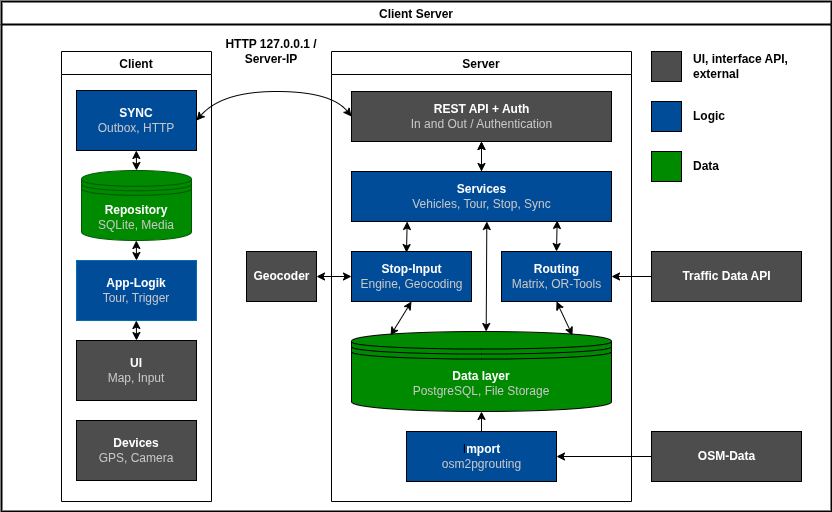

The diagram above was exported from draw.io. Its source (the exported page's mxGraphModel, read from the mxfile embedded in the PNG):
<mxGraphModel dx="1265" dy="517" grid="1" gridSize="10" guides="1" tooltips="1" connect="1" arrows="1" fold="1" page="1" pageScale="1" pageWidth="850" pageHeight="1100" background="#FFFFFF" math="0" shadow="0">
  <root>
    <mxCell id="0" />
    <mxCell id="1" parent="0" />
    <mxCell id="8" value="Client Server" style="swimlane;rounded=0;strokeWidth=2;swimlaneLine=1;strokeColor=#000000;" parent="1" vertex="1">
      <mxGeometry x="10" y="10" width="830" height="510" as="geometry" />
    </mxCell>
    <mxCell id="11" value="Server" style="swimlane;strokeColor=#000000;" parent="8" vertex="1">
      <mxGeometry x="330" y="50" width="300" height="450" as="geometry" />
    </mxCell>
    <mxCell id="12" value="&lt;b&gt;&lt;font color=&quot;#ffffff&quot;&gt;REST API + Auth&lt;/font&gt;&lt;/b&gt;&lt;br&gt;&lt;font color=&quot;#c7c7c7&quot;&gt;In and Out / Authentication&lt;/font&gt;" style="html=1;fillColor=#4D4D4D;" parent="11" vertex="1">
      <mxGeometry x="20" y="40" width="260" height="50" as="geometry" />
    </mxCell>
    <mxCell id="15" value="&lt;font color=&quot;#ffffff&quot;&gt;&lt;b&gt;Routing&lt;/b&gt;&lt;/font&gt;&lt;br&gt;&lt;font color=&quot;#c7c7c7&quot;&gt;Matrix, OR-Tools&lt;/font&gt;" style="html=1;fillColor=#004C99;" parent="11" vertex="1">
      <mxGeometry x="170" y="200" width="110" height="50" as="geometry" />
    </mxCell>
    <mxCell id="28" value="&lt;font color=&quot;#ffffff&quot;&gt;&lt;b&gt;Data layer&lt;/b&gt;&lt;/font&gt;&lt;br&gt;&lt;font color=&quot;#c7c7c7&quot;&gt;PostgreSQL, File Storage&lt;/font&gt;" style="shape=datastore;whiteSpace=wrap;html=1;fillColor=#008A00;" parent="11" vertex="1">
      <mxGeometry x="20" y="280" width="260" height="80" as="geometry" />
    </mxCell>
    <mxCell id="29" value="" style="endArrow=classic;startArrow=classic;html=1;entryX=0.5;entryY=1;entryDx=0;entryDy=0;exitX=0.85;exitY=0.05;exitDx=0;exitDy=0;strokeColor=#000000;exitPerimeter=0;" parent="11" source="28" target="15" edge="1">
      <mxGeometry width="50" height="50" relative="1" as="geometry">
        <mxPoint x="-110" y="260" as="sourcePoint" />
        <mxPoint x="-60" y="210" as="targetPoint" />
      </mxGeometry>
    </mxCell>
    <mxCell id="40" value="" style="edgeStyle=none;html=1;fontColor=#C7C7C7;" parent="11" source="39" target="12" edge="1">
      <mxGeometry relative="1" as="geometry" />
    </mxCell>
    <mxCell id="39" value="&lt;b&gt;&lt;font color=&quot;#ffffff&quot;&gt;Services&lt;/font&gt;&lt;/b&gt;&lt;br&gt;&lt;font color=&quot;#c7c7c7&quot;&gt;Vehicles, Tour, Stop, Sync&lt;/font&gt;" style="html=1;fillColor=#004C99;" parent="11" vertex="1">
      <mxGeometry x="20" y="120" width="260" height="50" as="geometry" />
    </mxCell>
    <mxCell id="42" value="" style="endArrow=classic;startArrow=classic;html=1;strokeColor=#000000;fontColor=#C7C7C7;entryX=0.791;entryY=0.979;entryDx=0;entryDy=0;exitX=0.5;exitY=0;exitDx=0;exitDy=0;entryPerimeter=0;" parent="11" source="15" target="39" edge="1">
      <mxGeometry width="50" height="50" relative="1" as="geometry">
        <mxPoint x="120" y="210" as="sourcePoint" />
        <mxPoint x="170" y="160" as="targetPoint" />
      </mxGeometry>
    </mxCell>
    <mxCell id="43" value="" style="endArrow=classic;startArrow=classic;html=1;strokeColor=#000000;fontColor=#C7C7C7;entryX=0.5;entryY=1;entryDx=0;entryDy=0;exitX=0.5;exitY=0;exitDx=0;exitDy=0;" parent="11" source="39" target="12" edge="1">
      <mxGeometry width="50" height="50" relative="1" as="geometry">
        <mxPoint x="50" y="150" as="sourcePoint" />
        <mxPoint x="100" y="100" as="targetPoint" />
      </mxGeometry>
    </mxCell>
    <mxCell id="45" value="" style="edgeStyle=none;html=1;strokeColor=#000000;fontColor=#C7C7C7;endArrow=classic;endFill=1;exitX=0.5;exitY=0;exitDx=0;exitDy=0;entryX=0.5;entryY=1;entryDx=0;entryDy=0;" parent="11" source="44" target="28" edge="1">
      <mxGeometry relative="1" as="geometry">
        <mxPoint x="100" y="330" as="targetPoint" />
      </mxGeometry>
    </mxCell>
    <mxCell id="44" value="I&lt;b&gt;&lt;font color=&quot;#ffffff&quot;&gt;mport&lt;/font&gt;&lt;/b&gt;&lt;br&gt;&lt;font color=&quot;#c7c7c7&quot;&gt;osm2pgrouting&lt;/font&gt;" style="html=1;fillColor=#004C99;" parent="11" vertex="1">
      <mxGeometry x="75" y="380" width="150" height="50" as="geometry" />
    </mxCell>
    <mxCell id="50" value="&lt;font color=&quot;#ffffff&quot;&gt;&lt;b&gt;Stop-Input&lt;/b&gt;&lt;/font&gt;&lt;br&gt;&lt;font color=&quot;#c7c7c7&quot;&gt;Engine, Geocoding&lt;/font&gt;" style="html=1;fillColor=#004C99;" parent="11" vertex="1">
      <mxGeometry x="20" y="200" width="120" height="50" as="geometry" />
    </mxCell>
    <mxCell id="55" value="" style="endArrow=classic;startArrow=classic;html=1;strokeColor=#000000;fontColor=#C7C7C7;entryX=0.791;entryY=0.979;entryDx=0;entryDy=0;exitX=0.5;exitY=0;exitDx=0;exitDy=0;entryPerimeter=0;" parent="11" edge="1">
      <mxGeometry width="50" height="50" relative="1" as="geometry">
        <mxPoint x="75" y="201.05" as="sourcePoint" />
        <mxPoint x="75.65999999999997" y="170" as="targetPoint" />
      </mxGeometry>
    </mxCell>
    <mxCell id="57" value="" style="endArrow=classic;startArrow=classic;html=1;entryX=0.5;entryY=1;entryDx=0;entryDy=0;exitX=0.15;exitY=0.05;exitDx=0;exitDy=0;strokeColor=#000000;exitPerimeter=0;" parent="11" source="28" target="50" edge="1">
      <mxGeometry width="50" height="50" relative="1" as="geometry">
        <mxPoint x="48" y="280" as="sourcePoint" />
        <mxPoint x="123" y="250" as="targetPoint" />
      </mxGeometry>
    </mxCell>
    <mxCell id="84" value="" style="endArrow=classic;startArrow=classic;html=1;strokeColor=#000000;fontColor=#C7C7C7;entryX=0.791;entryY=0.979;entryDx=0;entryDy=0;exitX=0.518;exitY=0;exitDx=0;exitDy=0;entryPerimeter=0;exitPerimeter=0;" parent="11" source="28" edge="1">
      <mxGeometry width="50" height="50" relative="1" as="geometry">
        <mxPoint x="154.67000000000002" y="201.05" as="sourcePoint" />
        <mxPoint x="155.3300000000001" y="170.00000000000006" as="targetPoint" />
      </mxGeometry>
    </mxCell>
    <mxCell id="13" value="Client" style="swimlane;strokeColor=#000000;" parent="8" vertex="1">
      <mxGeometry x="60" y="50" width="150" height="450" as="geometry" />
    </mxCell>
    <mxCell id="27" value="&lt;b&gt;&lt;font color=&quot;#ffffff&quot;&gt;SYNC&lt;/font&gt;&lt;/b&gt;&lt;br&gt;&lt;font color=&quot;#c7c7c7&quot;&gt;Outbox, HTTP&lt;/font&gt;" style="rounded=0;whiteSpace=wrap;html=1;fillColor=#004C99;" parent="13" vertex="1">
      <mxGeometry x="15" y="39" width="120" height="60" as="geometry" />
    </mxCell>
    <mxCell id="31" value="&lt;b&gt;Repository&lt;/b&gt;&lt;br&gt;&lt;font color=&quot;#c7c7c7&quot;&gt;SQLite, Media&lt;/font&gt;" style="shape=datastore;whiteSpace=wrap;html=1;fillColor=#008a00;fontColor=#ffffff;strokeColor=#005700;" parent="13" vertex="1">
      <mxGeometry x="20" y="119" width="110" height="70" as="geometry" />
    </mxCell>
    <mxCell id="60" value="&lt;b&gt;&lt;font color=&quot;#ffffff&quot;&gt;App-Logik&lt;/font&gt;&lt;/b&gt;&lt;br&gt;&lt;font color=&quot;#c7c7c7&quot;&gt;Tour, Trigger&lt;/font&gt;" style="rounded=0;whiteSpace=wrap;html=1;fillColor=#004C99;fontColor=#ffffff;strokeColor=#006EAF;" parent="13" vertex="1">
      <mxGeometry x="15" y="209" width="120" height="60" as="geometry" />
    </mxCell>
    <mxCell id="63" value="&lt;b&gt;&lt;font color=&quot;#ffffff&quot;&gt;UI&lt;/font&gt;&lt;/b&gt;&lt;br&gt;&lt;font color=&quot;#c7c7c7&quot;&gt;Map, Input&lt;/font&gt;" style="rounded=0;whiteSpace=wrap;html=1;fillColor=#4D4D4D;" parent="13" vertex="1">
      <mxGeometry x="15" y="289" width="120" height="60" as="geometry" />
    </mxCell>
    <mxCell id="64" value="" style="endArrow=classic;startArrow=classic;html=1;strokeColor=#000000;fontColor=#C7C7C7;entryX=0.5;entryY=1;entryDx=0;entryDy=0;" parent="13" edge="1">
      <mxGeometry width="50" height="50" relative="1" as="geometry">
        <mxPoint x="75" y="119" as="sourcePoint" />
        <mxPoint x="74.78999999999999" y="99" as="targetPoint" />
      </mxGeometry>
    </mxCell>
    <mxCell id="65" value="" style="endArrow=classic;startArrow=classic;html=1;strokeColor=#000000;fontColor=#C7C7C7;entryX=0.5;entryY=1;entryDx=0;entryDy=0;" parent="13" edge="1">
      <mxGeometry width="50" height="50" relative="1" as="geometry">
        <mxPoint x="75" y="209.00000000000006" as="sourcePoint" />
        <mxPoint x="74.78999999999996" y="189" as="targetPoint" />
      </mxGeometry>
    </mxCell>
    <mxCell id="66" value="" style="endArrow=classic;startArrow=classic;html=1;strokeColor=#000000;fontColor=#C7C7C7;entryX=0.5;entryY=1;entryDx=0;entryDy=0;" parent="13" edge="1">
      <mxGeometry width="50" height="50" relative="1" as="geometry">
        <mxPoint x="75.01000000000002" y="289.00000000000006" as="sourcePoint" />
        <mxPoint x="74.79999999999998" y="269" as="targetPoint" />
      </mxGeometry>
    </mxCell>
    <mxCell id="75" value="&lt;font color=&quot;#ffffff&quot;&gt;&lt;b&gt;Devices&lt;/b&gt;&lt;/font&gt;&lt;br&gt;&lt;font color=&quot;#c7c7c7&quot;&gt;GPS, Camera&lt;/font&gt;" style="rounded=0;whiteSpace=wrap;html=1;fillColor=#4D4D4D;" parent="13" vertex="1">
      <mxGeometry x="15" y="369" width="120" height="60" as="geometry" />
    </mxCell>
    <mxCell id="34" value="" style="curved=1;endArrow=classic;html=1;exitX=0;exitY=0.5;exitDx=0;exitDy=0;entryX=1;entryY=0.5;entryDx=0;entryDy=0;strokeColor=#000000;endFill=1;startArrow=classic;startFill=1;" parent="8" source="12" target="27" edge="1">
      <mxGeometry x="0.1238" y="-7.13" width="50" height="50" relative="1" as="geometry">
        <Array as="points">
          <mxPoint x="330" y="90" />
          <mxPoint x="220" y="90" />
        </Array>
        <mxPoint x="300" y="280" as="sourcePoint" />
        <mxPoint x="350" y="230" as="targetPoint" />
      </mxGeometry>
    </mxCell>
    <mxCell id="35" value="&lt;font color=&quot;#000000&quot;&gt;&lt;b&gt;HTTP 127.0.0.1 / Server-IP&lt;/b&gt;&lt;/font&gt;" style="text;html=1;align=center;verticalAlign=middle;whiteSpace=wrap;rounded=0;" parent="8" vertex="1">
      <mxGeometry x="210" y="20" width="120" height="60" as="geometry" />
    </mxCell>
    <mxCell id="37" value="&lt;b&gt;&lt;font color=&quot;#ffffff&quot;&gt;Traffic Data API&lt;/font&gt;&lt;/b&gt;" style="html=1;fillColor=#4D4D4D;" parent="8" vertex="1">
      <mxGeometry x="650" y="250" width="150" height="50" as="geometry" />
    </mxCell>
    <mxCell id="38" value="" style="endArrow=classic;html=1;entryX=1;entryY=0.5;entryDx=0;entryDy=0;strokeColor=#000000;exitX=0;exitY=0.5;exitDx=0;exitDy=0;" parent="8" source="37" target="15" edge="1">
      <mxGeometry width="50" height="50" relative="1" as="geometry">
        <mxPoint x="10" y="120" as="sourcePoint" />
        <mxPoint x="482.5000000000002" y="235" as="targetPoint" />
      </mxGeometry>
    </mxCell>
    <mxCell id="83" value="" style="edgeStyle=none;html=1;strokeColor=#000000;" parent="8" source="46" target="44" edge="1">
      <mxGeometry relative="1" as="geometry" />
    </mxCell>
    <mxCell id="46" value="&lt;font color=&quot;#ffffff&quot;&gt;&lt;b&gt;OSM-Data&lt;/b&gt;&lt;/font&gt;" style="html=1;fillColor=#4D4D4D;" parent="8" vertex="1">
      <mxGeometry x="650" y="430" width="150" height="50" as="geometry" />
    </mxCell>
    <mxCell id="52" value="&lt;b&gt;&lt;font color=&quot;#ffffff&quot;&gt;Geocoder&lt;/font&gt;&lt;/b&gt;" style="html=1;fillColor=#4D4D4D;" parent="8" vertex="1">
      <mxGeometry x="245" y="250" width="70" height="50" as="geometry" />
    </mxCell>
    <mxCell id="76" value="" style="whiteSpace=wrap;html=1;aspect=fixed;fillColor=#4D4D4D;" parent="8" vertex="1">
      <mxGeometry x="650" y="50" width="30" height="30" as="geometry" />
    </mxCell>
    <mxCell id="77" value="" style="whiteSpace=wrap;html=1;aspect=fixed;fillColor=#004C99;" parent="8" vertex="1">
      <mxGeometry x="650" y="100" width="30" height="30" as="geometry" />
    </mxCell>
    <mxCell id="78" value="" style="whiteSpace=wrap;html=1;aspect=fixed;fillColor=#008A00;" parent="8" vertex="1">
      <mxGeometry x="650" y="150" width="30" height="30" as="geometry" />
    </mxCell>
    <mxCell id="80" value="&lt;b&gt;UI, interface API, external&lt;/b&gt;" style="text;html=1;strokeColor=none;fillColor=none;align=left;verticalAlign=middle;whiteSpace=wrap;rounded=0;fontColor=#000000;" parent="8" vertex="1">
      <mxGeometry x="690" y="50" width="140" height="30" as="geometry" />
    </mxCell>
    <mxCell id="81" value="&lt;b&gt;Logic&lt;/b&gt;" style="text;html=1;strokeColor=none;fillColor=none;align=left;verticalAlign=middle;whiteSpace=wrap;rounded=0;fontColor=#000000;" parent="8" vertex="1">
      <mxGeometry x="690" y="100" width="140" height="30" as="geometry" />
    </mxCell>
    <mxCell id="82" value="&lt;b&gt;Data&lt;/b&gt;" style="text;html=1;strokeColor=none;fillColor=none;align=left;verticalAlign=middle;whiteSpace=wrap;rounded=0;fontColor=#000000;" parent="8" vertex="1">
      <mxGeometry x="690" y="150" width="140" height="30" as="geometry" />
    </mxCell>
    <mxCell id="85" value="" style="endArrow=classic;startArrow=classic;html=1;strokeColor=#000000;fontColor=#C7C7C7;entryX=1;entryY=0.5;entryDx=0;entryDy=0;" parent="8" source="50" target="52" edge="1">
      <mxGeometry width="50" height="50" relative="1" as="geometry">
        <mxPoint x="415" y="261.04999999999995" as="sourcePoint" />
        <mxPoint x="415.65999999999985" y="230" as="targetPoint" />
      </mxGeometry>
    </mxCell>
  </root>
</mxGraphModel>